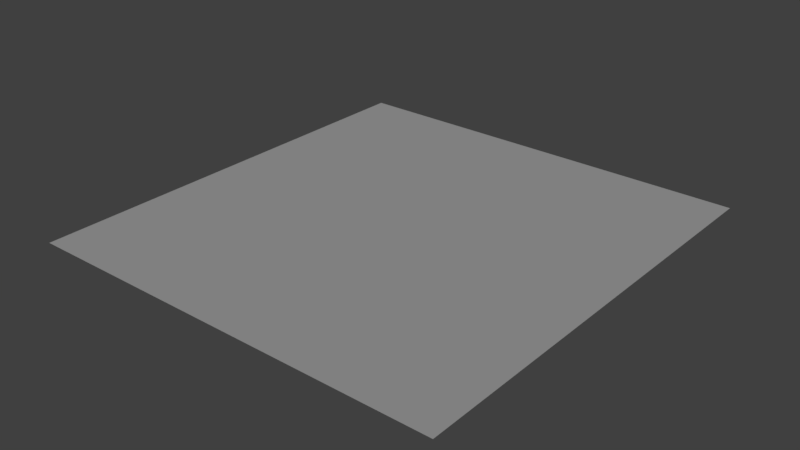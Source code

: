# Source: animation_sun.blend  (saved by Blender 2.79.0; exported with 4.5.12 LTS)
import bpy
from mathutils import Matrix  # noqa: F401  (used for matrix-valued properties, if any)

bpy.ops.wm.read_factory_settings(use_empty=True)
scene = bpy.context.scene
scene.name = 'Scene'

# ---- collections
col_collection_1 = bpy.data.collections.new('Collection 1'); scene.collection.children.link(col_collection_1)

# ---- world
world_world = bpy.data.worlds.new('World'); scene.world = world_world
world_world.color = (0.05088, 0.05088, 0.05088)
world_world.use_sun_shadow = False
world_world.sun_shadow_jitter_overblur = 0.0
world_world.cycles.sampling_method = 'MANUAL'

# ---- lights
light_sun = bpy.data.lights.new('Sun', 'SUN')
light_sun.transmission_factor = 0.0
light_sun.angle = 0.1993
light_sun.energy = 1.0
light_sun.shadow_buffer_clip_start = 0.5
light_sun.shadow_soft_size = 0.1
light_sun.shadow_cascade_max_distance = 1000.0

# ---- meshes
me_plane = bpy.data.meshes.new('Plane')
me_plane.from_pydata([(-1.0, -1.0, 0.0), (1.0, -1.0, 0.0), (-1.0, 1.0, 0.0), (1.0, 1.0, 0.0)], [], [(0, 1, 3, 2)])
me_plane.use_remesh_preserve_volume = False
me_plane.use_remesh_preserve_attributes = False
me_plane.use_mirror_vertex_groups = False
me_plane.update()

# ---- objects
ob_plane = bpy.data.objects.new('Plane', me_plane)
ob_sun = bpy.data.objects.new('Sun', light_sun)

# ---- transforms, parenting, visibility, modifiers, constraints
ob_plane.location = (0.1095, 0.0818, -0.01913)
ob_plane.scale = (7.269, 7.575, 1.0)
ob_plane.lineart.crease_threshold = 0.0
ob_sun.location = (0.0, 7.493, 5.265)
ob_sun.rotation_euler = (-0.6957, 0.4597, 0.1669)
ob_sun.lineart.crease_threshold = 0.0

# ---- collection membership
col_collection_1.objects.link(ob_plane)
col_collection_1.objects.link(ob_sun)

# ---- scene / render settings (as saved in the file)
scene.frame_start = 0; scene.frame_end = 120; scene.frame_set(0)
scene.render.engine = 'BLENDER_EEVEE_NEXT'
scene.render.resolution_percentage = 50
scene.render.dither_intensity = 0.0
scene.cycles.use_denoising = False
scene.cycles.samples = 128
scene.cycles.sampling_pattern = 'TABULATED_SOBOL'
scene.cycles.use_adaptive_sampling = False
scene.cycles.use_light_tree = False
scene.cycles.blur_glossy = 0.0
scene.cycles.sample_clamp_indirect = 0.0
scene.view_settings.view_transform = 'Standard'
bpy.context.view_layer.update()

# ---- added for rendering (the .blend has no active camera): camera
cam_auto = bpy.data.cameras.new('AutoCamera')
cam_auto.lens = 50.0
cam_auto.sensor_width = 36.0
cam_auto.clip_end = 1000.0
ob_auto_camera = bpy.data.objects.new('AutoCamera', cam_auto)
scene.collection.objects.link(ob_auto_camera)
ob_auto_camera.location = (19.537, -23.2312, 15.5229)
ob_auto_camera.rotation_euler = (1.09748, -7.21219e-08, 0.694738)
scene.camera = ob_auto_camera
bpy.context.view_layer.update()
